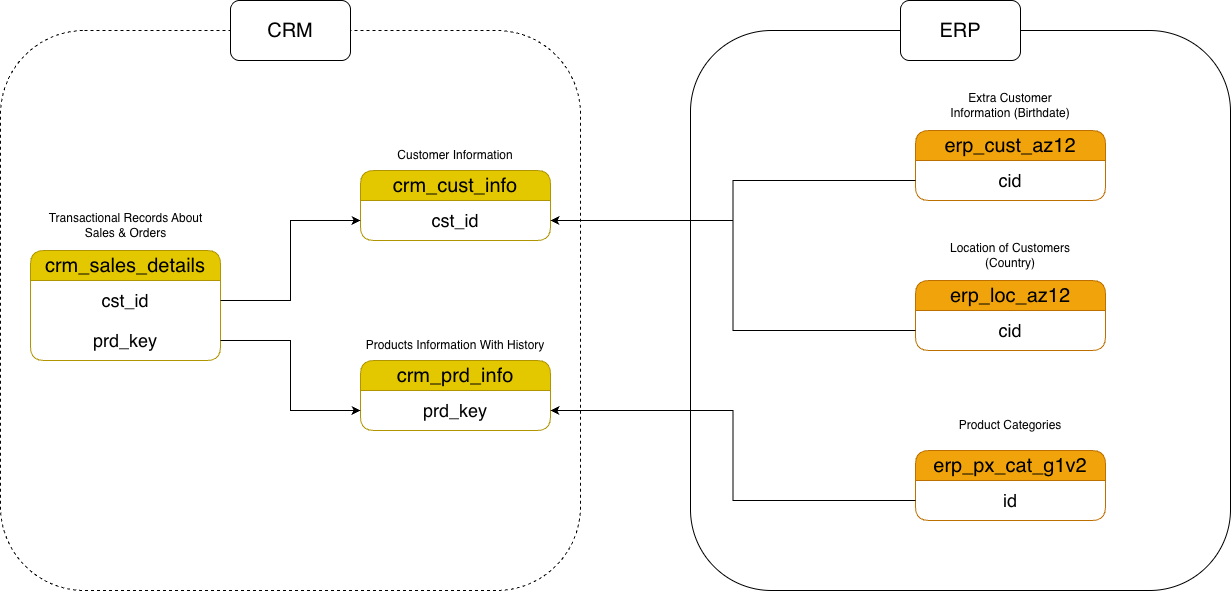

The diagram above was exported from draw.io. Its source (the exported page's mxGraphModel, read from the mxfile embedded in the PNG):
<mxGraphModel dx="1426" dy="912" grid="1" gridSize="10" guides="1" tooltips="1" connect="1" arrows="1" fold="1" page="1" pageScale="1" pageWidth="850" pageHeight="1100" math="0" shadow="0">
  <root>
    <mxCell id="0" />
    <mxCell id="1" parent="0" />
    <mxCell id="V0OmN8pvtuE7Aga6nKVY-4" parent="1" style="swimlane;fontStyle=0;childLayout=stackLayout;horizontal=1;startSize=30;horizontalStack=0;resizeParent=1;resizeParentMax=0;resizeLast=0;collapsible=1;marginBottom=0;whiteSpace=wrap;html=1;rounded=1;fillColor=#e3c800;fontColor=#000000;strokeColor=#B09500;" value="&lt;font style=&quot;font-size: 20px;&quot;&gt;crm_cust_info&lt;/font&gt;" vertex="1">
      <mxGeometry height="70" width="190" x="420" y="260" as="geometry" />
    </mxCell>
    <mxCell id="V0OmN8pvtuE7Aga6nKVY-5" parent="V0OmN8pvtuE7Aga6nKVY-4" style="text;strokeColor=none;fillColor=none;align=center;verticalAlign=middle;spacingLeft=4;spacingRight=4;overflow=hidden;points=[[0,0.5],[1,0.5]];portConstraint=eastwest;rotatable=0;whiteSpace=wrap;html=1;" value="&lt;font style=&quot;font-size: 18px;&quot;&gt;cst_id&lt;/font&gt;" vertex="1">
      <mxGeometry height="40" width="190" y="30" as="geometry" />
    </mxCell>
    <mxCell id="V0OmN8pvtuE7Aga6nKVY-8" parent="1" style="swimlane;fontStyle=0;childLayout=stackLayout;horizontal=1;startSize=30;horizontalStack=0;resizeParent=1;resizeParentMax=0;resizeLast=0;collapsible=1;marginBottom=0;whiteSpace=wrap;html=1;rounded=1;fillColor=#e3c800;fontColor=#000000;strokeColor=#B09500;" value="&lt;font style=&quot;font-size: 20px;&quot;&gt;crm_prd_info&lt;/font&gt;" vertex="1">
      <mxGeometry height="70" width="190" x="420" y="450" as="geometry" />
    </mxCell>
    <mxCell id="V0OmN8pvtuE7Aga6nKVY-9" parent="V0OmN8pvtuE7Aga6nKVY-8" style="text;strokeColor=none;fillColor=none;align=center;verticalAlign=middle;spacingLeft=4;spacingRight=4;overflow=hidden;points=[[0,0.5],[1,0.5]];portConstraint=eastwest;rotatable=0;whiteSpace=wrap;html=1;" value="&lt;font style=&quot;font-size: 18px;&quot;&gt;prd_key&lt;/font&gt;" vertex="1">
      <mxGeometry height="40" width="190" y="30" as="geometry" />
    </mxCell>
    <mxCell id="V0OmN8pvtuE7Aga6nKVY-10" parent="1" style="text;html=1;whiteSpace=wrap;strokeColor=none;fillColor=none;align=center;verticalAlign=middle;rounded=0;" value="Customer Information" vertex="1">
      <mxGeometry height="30" width="140" x="445" y="230" as="geometry" />
    </mxCell>
    <mxCell id="V0OmN8pvtuE7Aga6nKVY-11" parent="1" style="text;html=1;whiteSpace=wrap;strokeColor=none;fillColor=none;align=center;verticalAlign=middle;rounded=0;" value="Products Information With History" vertex="1">
      <mxGeometry height="30" width="190" x="420" y="420" as="geometry" />
    </mxCell>
    <mxCell id="V0OmN8pvtuE7Aga6nKVY-12" parent="1" style="swimlane;fontStyle=0;childLayout=stackLayout;horizontal=1;startSize=30;horizontalStack=0;resizeParent=1;resizeParentMax=0;resizeLast=0;collapsible=1;marginBottom=0;whiteSpace=wrap;html=1;rounded=1;fillColor=#e3c800;fontColor=#000000;strokeColor=#B09500;" value="&lt;font style=&quot;font-size: 20px;&quot;&gt;crm_sales_details&lt;/font&gt;" vertex="1">
      <mxGeometry height="110" width="190" x="90" y="340" as="geometry" />
    </mxCell>
    <mxCell id="V0OmN8pvtuE7Aga6nKVY-13" parent="V0OmN8pvtuE7Aga6nKVY-12" style="text;strokeColor=none;fillColor=none;align=center;verticalAlign=middle;spacingLeft=4;spacingRight=4;overflow=hidden;points=[[0,0.5],[1,0.5]];portConstraint=eastwest;rotatable=0;whiteSpace=wrap;html=1;" value="&lt;font style=&quot;font-size: 18px;&quot;&gt;cst_id&lt;/font&gt;" vertex="1">
      <mxGeometry height="40" width="190" y="30" as="geometry" />
    </mxCell>
    <mxCell id="V0OmN8pvtuE7Aga6nKVY-15" parent="V0OmN8pvtuE7Aga6nKVY-12" style="text;strokeColor=none;fillColor=none;align=center;verticalAlign=middle;spacingLeft=4;spacingRight=4;overflow=hidden;points=[[0,0.5],[1,0.5]];portConstraint=eastwest;rotatable=0;whiteSpace=wrap;html=1;" value="&lt;font style=&quot;font-size: 18px;&quot;&gt;prd_key&lt;/font&gt;" vertex="1">
      <mxGeometry height="40" width="190" y="70" as="geometry" />
    </mxCell>
    <mxCell id="V0OmN8pvtuE7Aga6nKVY-14" parent="1" style="text;html=1;whiteSpace=wrap;strokeColor=none;fillColor=none;align=center;verticalAlign=middle;rounded=0;" value="Transactional Records About Sales &amp;amp; Orders" vertex="1">
      <mxGeometry height="30" width="185" x="92.5" y="300" as="geometry" />
    </mxCell>
    <mxCell id="V0OmN8pvtuE7Aga6nKVY-16" edge="1" parent="1" source="V0OmN8pvtuE7Aga6nKVY-15" style="edgeStyle=orthogonalEdgeStyle;rounded=0;orthogonalLoop=1;jettySize=auto;html=1;exitX=1;exitY=0.5;exitDx=0;exitDy=0;" target="V0OmN8pvtuE7Aga6nKVY-9">
      <mxGeometry relative="1" as="geometry">
        <Array as="points">
          <mxPoint x="350" y="430" />
          <mxPoint x="350" y="500" />
        </Array>
      </mxGeometry>
    </mxCell>
    <mxCell id="V0OmN8pvtuE7Aga6nKVY-17" edge="1" parent="1" source="V0OmN8pvtuE7Aga6nKVY-13" style="edgeStyle=orthogonalEdgeStyle;rounded=0;orthogonalLoop=1;jettySize=auto;html=1;exitX=1;exitY=0.5;exitDx=0;exitDy=0;" target="V0OmN8pvtuE7Aga6nKVY-5">
      <mxGeometry relative="1" as="geometry" />
    </mxCell>
    <mxCell id="V0OmN8pvtuE7Aga6nKVY-18" parent="1" style="swimlane;fontStyle=0;childLayout=stackLayout;horizontal=1;startSize=30;horizontalStack=0;resizeParent=1;resizeParentMax=0;resizeLast=0;collapsible=1;marginBottom=0;whiteSpace=wrap;html=1;rounded=1;fillColor=#f0a30a;strokeColor=#BD7000;fontColor=#000000;" value="&lt;font style=&quot;font-size: 20px;&quot;&gt;erp_cust_az12&lt;/font&gt;" vertex="1">
      <mxGeometry height="70" width="190" x="975" y="220" as="geometry" />
    </mxCell>
    <mxCell id="V0OmN8pvtuE7Aga6nKVY-19" parent="V0OmN8pvtuE7Aga6nKVY-18" style="text;strokeColor=none;fillColor=none;align=center;verticalAlign=middle;spacingLeft=4;spacingRight=4;overflow=hidden;points=[[0,0.5],[1,0.5]];portConstraint=eastwest;rotatable=0;whiteSpace=wrap;html=1;" value="&lt;font style=&quot;font-size: 18px;&quot;&gt;cid&lt;/font&gt;" vertex="1">
      <mxGeometry height="40" width="190" y="30" as="geometry" />
    </mxCell>
    <mxCell id="V0OmN8pvtuE7Aga6nKVY-20" parent="1" style="text;html=1;whiteSpace=wrap;strokeColor=none;fillColor=none;align=center;verticalAlign=middle;rounded=0;" value="Extra Customer Information (Birthdate)" vertex="1">
      <mxGeometry height="30" width="140" x="1000" y="180" as="geometry" />
    </mxCell>
    <mxCell id="V0OmN8pvtuE7Aga6nKVY-23" parent="1" style="swimlane;fontStyle=0;childLayout=stackLayout;horizontal=1;startSize=30;horizontalStack=0;resizeParent=1;resizeParentMax=0;resizeLast=0;collapsible=1;marginBottom=0;whiteSpace=wrap;html=1;rounded=1;fillColor=#f0a30a;strokeColor=#BD7000;fontColor=#000000;" value="&lt;font style=&quot;font-size: 20px;&quot;&gt;erp_loc_az12&lt;/font&gt;" vertex="1">
      <mxGeometry height="70" width="190" x="975" y="370" as="geometry" />
    </mxCell>
    <mxCell id="V0OmN8pvtuE7Aga6nKVY-24" parent="V0OmN8pvtuE7Aga6nKVY-23" style="text;strokeColor=none;fillColor=none;align=center;verticalAlign=middle;spacingLeft=4;spacingRight=4;overflow=hidden;points=[[0,0.5],[1,0.5]];portConstraint=eastwest;rotatable=0;whiteSpace=wrap;html=1;" value="&lt;font style=&quot;font-size: 18px;&quot;&gt;cid&lt;/font&gt;" vertex="1">
      <mxGeometry height="40" width="190" y="30" as="geometry" />
    </mxCell>
    <mxCell id="V0OmN8pvtuE7Aga6nKVY-25" parent="1" style="text;html=1;whiteSpace=wrap;strokeColor=none;fillColor=none;align=center;verticalAlign=middle;rounded=0;" value="Location of Customers (Country)" vertex="1">
      <mxGeometry height="30" width="140" x="1000" y="330" as="geometry" />
    </mxCell>
    <mxCell id="V0OmN8pvtuE7Aga6nKVY-26" parent="1" style="swimlane;fontStyle=0;childLayout=stackLayout;horizontal=1;startSize=30;horizontalStack=0;resizeParent=1;resizeParentMax=0;resizeLast=0;collapsible=1;marginBottom=0;whiteSpace=wrap;html=1;rounded=1;fillColor=#f0a30a;strokeColor=#BD7000;fontColor=#000000;" value="&lt;font style=&quot;font-size: 20px;&quot;&gt;erp_px_cat_g1v2&lt;/font&gt;" vertex="1">
      <mxGeometry height="70" width="190" x="975" y="540" as="geometry" />
    </mxCell>
    <mxCell id="V0OmN8pvtuE7Aga6nKVY-27" parent="V0OmN8pvtuE7Aga6nKVY-26" style="text;strokeColor=none;fillColor=none;align=center;verticalAlign=middle;spacingLeft=4;spacingRight=4;overflow=hidden;points=[[0,0.5],[1,0.5]];portConstraint=eastwest;rotatable=0;whiteSpace=wrap;html=1;" value="&lt;font style=&quot;font-size: 18px;&quot;&gt;id&lt;/font&gt;" vertex="1">
      <mxGeometry height="40" width="190" y="30" as="geometry" />
    </mxCell>
    <mxCell id="V0OmN8pvtuE7Aga6nKVY-28" parent="1" style="text;html=1;whiteSpace=wrap;strokeColor=none;fillColor=none;align=center;verticalAlign=middle;rounded=0;" value="Product Categories" vertex="1">
      <mxGeometry height="30" width="140" x="1000" y="500" as="geometry" />
    </mxCell>
    <mxCell id="V0OmN8pvtuE7Aga6nKVY-29" edge="1" parent="1" source="V0OmN8pvtuE7Aga6nKVY-19" style="edgeStyle=orthogonalEdgeStyle;rounded=0;orthogonalLoop=1;jettySize=auto;html=1;entryX=1;entryY=0.5;entryDx=0;entryDy=0;" target="V0OmN8pvtuE7Aga6nKVY-5">
      <mxGeometry relative="1" as="geometry" />
    </mxCell>
    <mxCell id="V0OmN8pvtuE7Aga6nKVY-30" edge="1" parent="1" source="V0OmN8pvtuE7Aga6nKVY-24" style="edgeStyle=orthogonalEdgeStyle;rounded=0;orthogonalLoop=1;jettySize=auto;html=1;entryX=1;entryY=0.5;entryDx=0;entryDy=0;" target="V0OmN8pvtuE7Aga6nKVY-5">
      <mxGeometry relative="1" as="geometry" />
    </mxCell>
    <mxCell id="V0OmN8pvtuE7Aga6nKVY-31" edge="1" parent="1" source="V0OmN8pvtuE7Aga6nKVY-27" style="edgeStyle=orthogonalEdgeStyle;rounded=0;orthogonalLoop=1;jettySize=auto;html=1;entryX=1;entryY=0.5;entryDx=0;entryDy=0;" target="V0OmN8pvtuE7Aga6nKVY-9">
      <mxGeometry relative="1" as="geometry" />
    </mxCell>
    <mxCell id="V0OmN8pvtuE7Aga6nKVY-32" parent="1" style="rounded=1;whiteSpace=wrap;html=1;fillColor=none;dashed=1;" value="" vertex="1">
      <mxGeometry height="560" width="580" x="60" y="120" as="geometry" />
    </mxCell>
    <mxCell id="V0OmN8pvtuE7Aga6nKVY-33" parent="1" style="rounded=1;whiteSpace=wrap;html=1;" value="&lt;font style=&quot;font-size: 20px;&quot;&gt;CRM&lt;/font&gt;" vertex="1">
      <mxGeometry height="60" width="120" x="290" y="90" as="geometry" />
    </mxCell>
    <mxCell id="V0OmN8pvtuE7Aga6nKVY-34" parent="1" style="rounded=1;whiteSpace=wrap;html=1;fillColor=none;" value="" vertex="1">
      <mxGeometry height="560" width="540" x="750" y="120" as="geometry" />
    </mxCell>
    <mxCell id="V0OmN8pvtuE7Aga6nKVY-35" parent="1" style="rounded=1;whiteSpace=wrap;html=1;" value="&lt;font style=&quot;font-size: 20px;&quot;&gt;ERP&lt;/font&gt;" vertex="1">
      <mxGeometry height="60" width="120" x="960" y="90" as="geometry" />
    </mxCell>
  </root>
</mxGraphModel>